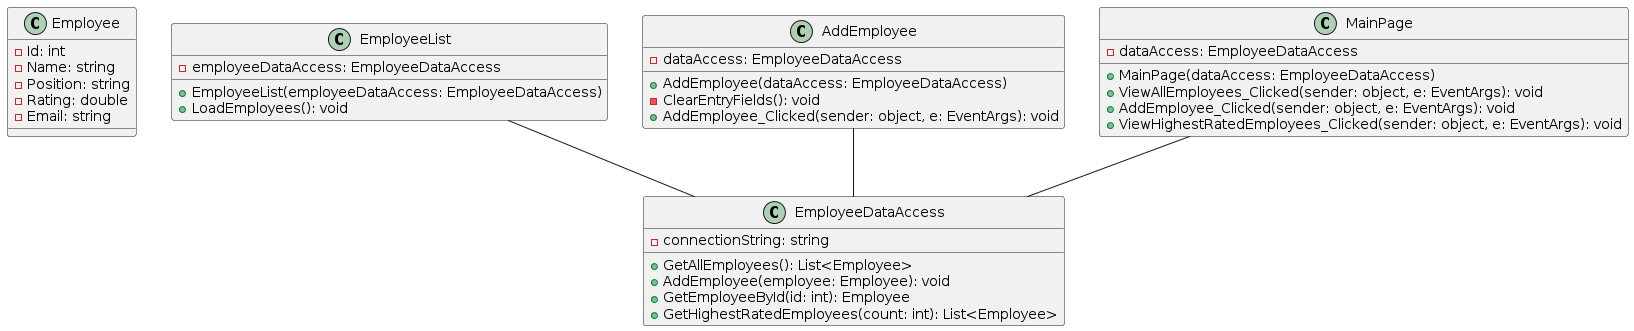

The diagram above was rendered by PlantUML. Its source (embedded in the PNG):
@startuml
class Employee {
    - Id: int
    - Name: string
    - Position: string
    - Rating: double
    - Email: string
}

class EmployeeDataAccess {
    - connectionString: string
    + GetAllEmployees(): List<Employee>
    + AddEmployee(employee: Employee): void
    + GetEmployeeById(id: int): Employee
    + GetHighestRatedEmployees(count: int): List<Employee>
}

class EmployeeList {
    - employeeDataAccess: EmployeeDataAccess
    + EmployeeList(employeeDataAccess: EmployeeDataAccess)
    + LoadEmployees(): void
}

class AddEmployee {
    - dataAccess: EmployeeDataAccess
    + AddEmployee(dataAccess: EmployeeDataAccess)
    - ClearEntryFields(): void
    + AddEmployee_Clicked(sender: object, e: EventArgs): void
}

class MainPage {
    - dataAccess: EmployeeDataAccess
    + MainPage(dataAccess: EmployeeDataAccess)
    + ViewAllEmployees_Clicked(sender: object, e: EventArgs): void
    + AddEmployee_Clicked(sender: object, e: EventArgs): void
    + ViewHighestRatedEmployees_Clicked(sender: object, e: EventArgs): void
}

EmployeeList -- EmployeeDataAccess
AddEmployee -- EmployeeDataAccess
MainPage -- EmployeeDataAccess
@enduml